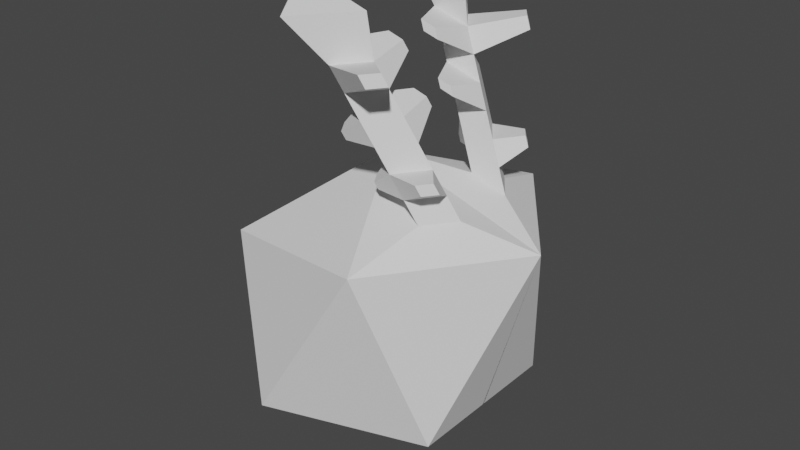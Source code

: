 # Source: precursor.blend  (saved by Blender 3.3.6; exported with 4.5.12 LTS)
import bpy
from mathutils import Matrix  # noqa: F401  (used for matrix-valued properties, if any)

bpy.ops.wm.read_factory_settings(use_empty=True)
scene = bpy.context.scene
scene.name = 'Scene'

# ---- collections
col_collection = bpy.data.collections.new('Collection'); scene.collection.children.link(col_collection)

# ---- world
world_world = bpy.data.worlds.new('World'); scene.world = world_world
world_world.use_nodes = True; world_world.node_tree.nodes.clear()
_N = world_world.node_tree.nodes; _L = world_world.node_tree.links
n0 = _N.new('ShaderNodeOutputWorld'); n0.name = 'World Output'; n0.location = (300, 300)
n1 = _N.new('ShaderNodeBackground'); n1.name = 'Background'; n1.location = (10, 300)
n1.inputs[0].default_value = (0.05088, 0.05088, 0.05088, 1.0)
_L.new(n1.outputs[0], n0.inputs[0])
n0.is_active_output = True
world_world.color = (0.05088, 0.05088, 0.05088)
world_world.use_sun_shadow = False
world_world.sun_shadow_jitter_overblur = 0.0

# ---- meshes
me_icosphere = bpy.data.meshes.new('Icosphere')
me_icosphere.from_pydata([(0.0, 0.0, -1.0), (-0.8944, 0.0, -0.4472), (-0.2764, 0.8506, -0.4472), (0.7236, 0.5257, -0.4472), (-0.7236, 0.5257, 0.4472), (0.5338, 0.395, 0.831), (0.6715, 0.2054, 0.831), (0.4366, 0.2054, 0.9039), (0.4359, 0.8506, 0.673), (1.054, 0.0, 0.673), (0.0, 0.0, 1.0), (-0.7236, 8.517e-05, 0.4472), (0.7236, -0.006368, -0.4472), (-0.05473, 0.7564, 1.934), (0.2006, 0.4049, 1.934), (-0.2349, 0.4049, 2.07), (0.1481, 0.3321, 1.466), (0.2453, 0.5217, 1.393), (0.3831, 0.3321, 1.393), (0.003888, 0.3955, 1.747), (0.2388, 0.3955, 1.674), (0.1011, 0.5851, 1.674), (0.3895, 0.4584, 1.112), (0.2924, 0.2688, 1.185), (0.5273, 0.2688, 1.112), (0.2202, 0.3005, 1.325), (0.4552, 0.3005, 1.253), (0.3174, 0.4901, 1.253), (0.1732, 0.5534, 1.534), (0.07601, 0.3638, 1.607), (0.3109, 0.3638, 1.534), (0.1448, 0.1233, 1.693), (0.1152, 0.1363, 1.751), (0.2412, 0.1233, 1.664), (0.2116, 0.1363, 1.721), (0.5155, 0.6073, 1.659), (0.48, 0.6229, 1.729), (0.4122, 0.7163, 1.729), (0.4477, 0.7007, 1.659), (0.4552, 0.3005, 1.253), (0.3831, 0.3321, 1.393), (0.2453, 0.5217, 1.393), (0.3174, 0.4901, 1.253), (0.2894, 0.09316, 1.405), (0.2626, 0.105, 1.457), (0.3769, 0.09316, 1.378), (0.35, 0.105, 1.43), (0.0787, 0.4178, 1.261), (0.05472, 0.4283, 1.308), (0.08703, 0.4914, 1.284), (0.111, 0.4808, 1.237), (0.4616, 0.4267, 0.9715), (0.3645, 0.2371, 1.044), (0.5994, 0.2371, 0.9715), (0.6783, 0.4017, 1.061), (0.6476, 0.4152, 1.12), (0.589, 0.4959, 1.12), (0.6196, 0.4824, 1.061), (0.2417, 0.3543, 0.9924), (0.2211, 0.3634, 1.033), (0.2488, 0.4176, 1.012), (0.2694, 0.4085, 0.9715)], [], [(0, 1, 2), (0, 2, 3), (2, 1, 4), (3, 2, 8), (1, 11, 4), (2, 4, 8), (3, 8, 9), (4, 11, 10), (8, 4, 10), (21, 19, 15, 13), (5, 6, 9, 8), (6, 7, 10, 9), (7, 5, 8, 10), (12, 0, 3), (9, 12, 3), (14, 13, 15), (19, 20, 14, 15), (20, 21, 13, 14), (17, 18, 40, 41), (18, 16, 44, 46), (16, 17, 49, 48), (20, 30, 35, 36), (30, 20, 34, 33), (28, 29, 19, 21), (23, 22, 60, 59), (52, 53, 24, 23), (24, 53, 54, 55), (22, 23, 25, 27), (23, 24, 26, 25), (24, 22, 27, 26), (17, 16, 29, 28), (16, 18, 30, 29), (18, 17, 28, 30), (31, 33, 34, 32), (20, 19, 32, 34), (19, 29, 31, 32), (29, 30, 33, 31), (35, 38, 37, 36), (30, 28, 38, 35), (28, 21, 37, 38), (21, 20, 36, 37), (39, 42, 41, 40), (26, 27, 42, 39), (18, 26, 39, 40), (27, 17, 41, 42), (43, 45, 46, 44), (26, 18, 46, 45), (16, 25, 43, 44), (25, 26, 45, 43), (50, 47, 48, 49), (27, 25, 47, 50), (25, 16, 48, 47), (17, 27, 50, 49), (6, 5, 51, 53), (7, 6, 53, 52), (5, 7, 52, 51), (54, 57, 56, 55), (22, 24, 55, 56), (51, 22, 56, 57), (53, 51, 57, 54), (61, 58, 59, 60), (22, 51, 61, 60), (52, 23, 59, 58), (51, 52, 58, 61)])
_uv = me_icosphere.uv_layers.new(name='UVMap')
_uv.uv.foreach_set('vector', [0.7273, 0.0, 0.8182, 0.1575, 0.6364, 0.1575, 0.5455, 0.0, 0.6364, 0.1575, 0.4545, 0.1575, 0.6364, 0.1575, 0.8182, 0.1575, 0.7273, 0.3149, 0.4545, 0.1575, 0.6364, 0.1575, 0.5455, 0.3149, 0.8182, 0.1575, 0.8174, 0.3149, 0.7273, 0.3149, 0.6364, 0.1575, 0.7273, 0.3149, 0.5455, 0.3149, 0.4545, 0.1575, 0.5455, 0.3149, 0.3636, 0.3149, 0.7273, 0.3149, 0.8174, 0.3149, 0.8182, 0.4724, 0.5455, 0.3149, 0.7273, 0.3149, 0.6364, 0.4724, 0.4722, 0.3584, 0.4568, 0.3851, 0.4568, 0.3851, 0.4722, 0.3584, 0.4722, 0.3584, 0.4414, 0.3584, 0.3636, 0.3149, 0.5455, 0.3149, 0.4414, 0.3584, 0.4568, 0.3851, 0.4545, 0.4724, 0.3636, 0.3149, 0.4568, 0.3851, 0.4722, 0.3584, 0.5455, 0.3149, 0.4545, 0.4724, 0.3625, 0.1575, 0.3636, 0.0, 0.4545, 0.1575, 0.3636, 0.3149, 0.3625, 0.1575, 0.4545, 0.1575, 0.4414, 0.3584, 0.4722, 0.3584, 0.4568, 0.3851, 0.4568, 0.3851, 0.4414, 0.3584, 0.4414, 0.3584, 0.4568, 0.3851, 0.4414, 0.3584, 0.4722, 0.3584, 0.4722, 0.3584, 0.4414, 0.3584, 0.4722, 0.3584, 0.4414, 0.3584, 0.4414, 0.3584, 0.4722, 0.3584, 0.4414, 0.3584, 0.4568, 0.3851, 0.4568, 0.3851, 0.4414, 0.3584, 0.4568, 0.3851, 0.4722, 0.3584, 0.4722, 0.3584, 0.4568, 0.3851, 0.4414, 0.3584, 0.4414, 0.3584, 0.4414, 0.3584, 0.4414, 0.3584, 0.4414, 0.3584, 0.4414, 0.3584, 0.4414, 0.3584, 0.4414, 0.3584, 0.4722, 0.3584, 0.4568, 0.3851, 0.4568, 0.3851, 0.4722, 0.3584, 0.4568, 0.3851, 0.4722, 0.3584, 0.4722, 0.3584, 0.4568, 0.3851, 0.4568, 0.3851, 0.4414, 0.3584, 0.4414, 0.3584, 0.4568, 0.3851, 0.4414, 0.3584, 0.4414, 0.3584, 0.4414, 0.3584, 0.4414, 0.3584, 0.4722, 0.3584, 0.4568, 0.3851, 0.4568, 0.3851, 0.4722, 0.3584, 0.4568, 0.3851, 0.4414, 0.3584, 0.4414, 0.3584, 0.4568, 0.3851, 0.4414, 0.3584, 0.4722, 0.3584, 0.4722, 0.3584, 0.4414, 0.3584, 0.4722, 0.3584, 0.4568, 0.3851, 0.4568, 0.3851, 0.4722, 0.3584, 0.4568, 0.3851, 0.4414, 0.3584, 0.4414, 0.3584, 0.4568, 0.3851, 0.4414, 0.3584, 0.4722, 0.3584, 0.4722, 0.3584, 0.4414, 0.3584, 0.4568, 0.3851, 0.4414, 0.3584, 0.4414, 0.3584, 0.4568, 0.3851, 0.4414, 0.3584, 0.4568, 0.3851, 0.4568, 0.3851, 0.4414, 0.3584, 0.4568, 0.3851, 0.4568, 0.3851, 0.4568, 0.3851, 0.4568, 0.3851, 0.4568, 0.3851, 0.4414, 0.3584, 0.4414, 0.3584, 0.4568, 0.3851, 0.4414, 0.3584, 0.4722, 0.3584, 0.4722, 0.3584, 0.4414, 0.3584, 0.4414, 0.3584, 0.4722, 0.3584, 0.4722, 0.3584, 0.4414, 0.3584, 0.4722, 0.3584, 0.4722, 0.3584, 0.4722, 0.3584, 0.4722, 0.3584, 0.4722, 0.3584, 0.4414, 0.3584, 0.4414, 0.3584, 0.4722, 0.3584, 0.4414, 0.3584, 0.4722, 0.3584, 0.4722, 0.3584, 0.4414, 0.3584, 0.4414, 0.3584, 0.4722, 0.3584, 0.4722, 0.3584, 0.4414, 0.3584, 0.4414, 0.3584, 0.4414, 0.3584, 0.4414, 0.3584, 0.4414, 0.3584, 0.4722, 0.3584, 0.4722, 0.3584, 0.4722, 0.3584, 0.4722, 0.3584, 0.4568, 0.3851, 0.4414, 0.3584, 0.4414, 0.3584, 0.4568, 0.3851, 0.4414, 0.3584, 0.4414, 0.3584, 0.4414, 0.3584, 0.4414, 0.3584, 0.4568, 0.3851, 0.4568, 0.3851, 0.4568, 0.3851, 0.4568, 0.3851, 0.4568, 0.3851, 0.4414, 0.3584, 0.4414, 0.3584, 0.4568, 0.3851, 0.4722, 0.3584, 0.4568, 0.3851, 0.4568, 0.3851, 0.4722, 0.3584, 0.4722, 0.3584, 0.4568, 0.3851, 0.4568, 0.3851, 0.4722, 0.3584, 0.4568, 0.3851, 0.4568, 0.3851, 0.4568, 0.3851, 0.4568, 0.3851, 0.4722, 0.3584, 0.4722, 0.3584, 0.4722, 0.3584, 0.4722, 0.3584, 0.4414, 0.3584, 0.4722, 0.3584, 0.4722, 0.3584, 0.4414, 0.3584, 0.4568, 0.3851, 0.4414, 0.3584, 0.4414, 0.3584, 0.4568, 0.3851, 0.4722, 0.3584, 0.4568, 0.3851, 0.4568, 0.3851, 0.4722, 0.3584, 0.4414, 0.3584, 0.4722, 0.3584, 0.4722, 0.3584, 0.4414, 0.3584, 0.4722, 0.3584, 0.4414, 0.3584, 0.4414, 0.3584, 0.4722, 0.3584, 0.4722, 0.3584, 0.4722, 0.3584, 0.4722, 0.3584, 0.4722, 0.3584, 0.4414, 0.3584, 0.4722, 0.3584, 0.4722, 0.3584, 0.4414, 0.3584, 0.4722, 0.3584, 0.4568, 0.3851, 0.4568, 0.3851, 0.4722, 0.3584, 0.4722, 0.3584, 0.4722, 0.3584, 0.4722, 0.3584, 0.4722, 0.3584, 0.4568, 0.3851, 0.4568, 0.3851, 0.4568, 0.3851, 0.4568, 0.3851, 0.4722, 0.3584, 0.4568, 0.3851, 0.4568, 0.3851, 0.4722, 0.3584])
me_icosphere.update()

# ---- objects
ob_icosphere = bpy.data.objects.new('Icosphere', me_icosphere)

# ---- transforms, parenting, visibility, modifiers, constraints
ob_icosphere.location = (0.0, 0.0, 0.0)
_m = ob_icosphere.modifiers.new('Mirror', 'MIRROR')
_m.use_axis = (False, True, False)

# ---- collection membership
col_collection.objects.link(ob_icosphere)

# ---- scene / render settings (as saved in the file)
scene.frame_start = 1; scene.frame_end = 250; scene.frame_set(1)
scene.render.engine = 'BLENDER_EEVEE_NEXT'
scene.cycles.sampling_pattern = 'TABULATED_SOBOL'
scene.cycles.use_light_tree = False
scene.view_settings.view_transform = 'Filmic'
bpy.context.view_layer.update()

# ---- added for rendering (the .blend has no active camera and no usable light): camera, sun
cam_auto = bpy.data.cameras.new('AutoCamera')
cam_auto.lens = 50.0
cam_auto.sensor_width = 36.0
cam_auto.clip_end = 1000.0
ob_auto_camera = bpy.data.objects.new('AutoCamera', cam_auto)
scene.collection.objects.link(ob_auto_camera)
ob_auto_camera.location = (3.79375, -4.45676, 3.50599)
ob_auto_camera.rotation_euler = (1.09748, -7.21219e-08, 0.694738)
scene.camera = ob_auto_camera
light_auto_sun = bpy.data.lights.new('AutoSun', 'SUN')
light_auto_sun.energy = 3.0
light_auto_sun.angle = 0.0523599
ob_auto_sun = bpy.data.objects.new('AutoSun', light_auto_sun)
scene.collection.objects.link(ob_auto_sun)
ob_auto_sun.rotation_euler = (0.872665, 0.174533, 0.523599)
bpy.context.view_layer.update()
